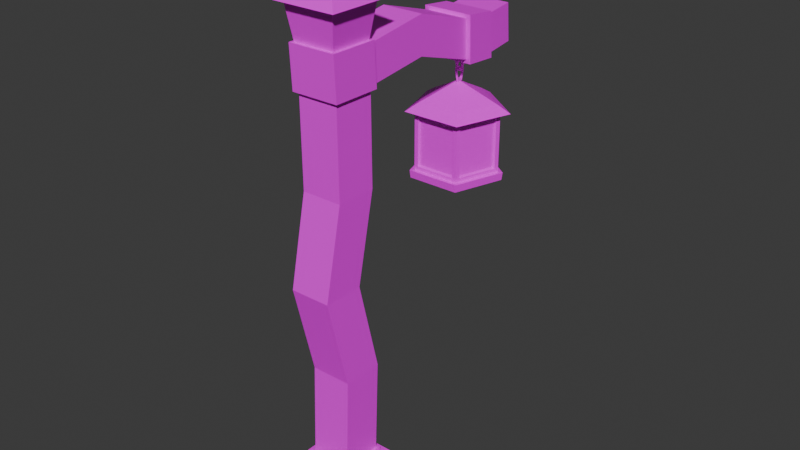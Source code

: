# Source: Lamppost.blend  (saved by Blender 4.0.36; exported with 4.5.12 LTS)
import bpy
from mathutils import Matrix  # noqa: F401  (used for matrix-valued properties, if any)

bpy.ops.wm.read_factory_settings(use_empty=True)
scene = bpy.context.scene
scene.name = 'Scene'

# ---- collections
col_collection = bpy.data.collections.new('Collection'); scene.collection.children.link(col_collection)

# ---- images (referenced by path relative to the original .blend; pixels are not part of the script)
import os
ASSET_DIR = os.environ.get("B2B_ASSET_DIR", "")  # directory of the original .blend (textures are referenced by path, not embedded)
HERE = os.path.dirname(os.path.abspath(__file__))  # packed textures are extracted next to this script under _unpacked/

def load_image(name, relpath, width, height, colorspace="sRGB"):
    """Load a texture the original file referenced (path relative to the .blend, or extracted next to this script)."""
    p = next((c for c in (os.path.join(HERE, relpath), os.path.join(ASSET_DIR, relpath)) if relpath and os.path.exists(c)), "")
    if p:
        img = bpy.data.images.load(p, check_existing=True)
        img.name = name
    else:  # same state as the original file: an image datablock whose file is absent (Cycles renders it pink)
        img = bpy.data.images.new(name, width, height)
        img.source = "FILE"
        img.filepath = "//" + (relpath or name)
    img.colorspace_settings.name = colorspace
    return img
img_imphenziapalette02_albedo_png = load_image('ImphenziaPalette02-Albedo.png', 'ImphenziaPalettes/ImphenziaPalette02-Albedo.png', 1024, 1024, 'sRGB')

# ---- materials (node trees are filled in below, after node groups)
mat_material_001 = bpy.data.materials.new('Material.001')
mat_material_001.use_transparent_shadow = False
mat_material_003 = bpy.data.materials.new('Material.003')
mat_material_003.use_transparent_shadow = False
mat_material_002 = bpy.data.materials.new('Material.002')
mat_material_002.use_transparent_shadow = False

# ---- material node trees
mat_material_001.use_nodes = True; mat_material_001.node_tree.nodes.clear()
_N = mat_material_001.node_tree.nodes; _L = mat_material_001.node_tree.links
n0 = _N.new('ShaderNodeBsdfPrincipled'); n0.name = 'Principled BSDF'; n0.location = (10, 300)
n0.inputs[3].default_value = 1.45
n1 = _N.new('ShaderNodeOutputMaterial'); n1.name = 'Material Output'; n1.location = (300, 300)
n2 = _N.new('ShaderNodeTexImage'); n2.name = 'Image Texture'; n2.location = (-280, 280)
n2.image = img_imphenziapalette02_albedo_png
_L.new(n0.outputs[0], n1.inputs[0])
_L.new(n2.outputs[0], n0.inputs[0])
n1.is_active_output = True
mat_material_003.use_nodes = True; mat_material_003.node_tree.nodes.clear()
_N = mat_material_003.node_tree.nodes; _L = mat_material_003.node_tree.links
n0 = _N.new('ShaderNodeBsdfPrincipled'); n0.name = 'Principled BSDF'; n0.location = (10, 300)
n0.inputs[3].default_value = 1.45
n1 = _N.new('ShaderNodeOutputMaterial'); n1.name = 'Material Output'; n1.location = (300, 300)
n2 = _N.new('ShaderNodeTexImage'); n2.name = 'Image Texture'; n2.location = (-280, 280)
n2.image = img_imphenziapalette02_albedo_png
_L.new(n0.outputs[0], n1.inputs[0])
_L.new(n2.outputs[0], n0.inputs[0])
n1.is_active_output = True
mat_material_002.use_nodes = True; mat_material_002.node_tree.nodes.clear()
_N = mat_material_002.node_tree.nodes; _L = mat_material_002.node_tree.links
n0 = _N.new('ShaderNodeBsdfPrincipled'); n0.name = 'Principled BSDF'; n0.location = (10, 300)
n0.inputs[3].default_value = 1.45
n1 = _N.new('ShaderNodeOutputMaterial'); n1.name = 'Material Output'; n1.location = (300, 300)
n2 = _N.new('ShaderNodeTexImage'); n2.name = 'Image Texture'; n2.location = (-280, 280)
n2.image = img_imphenziapalette02_albedo_png
_L.new(n0.outputs[0], n1.inputs[0])
_L.new(n2.outputs[0], n0.inputs[0])
n1.is_active_output = True

# ---- world
world_world = bpy.data.worlds.new('World'); scene.world = world_world
world_world.use_nodes = True; world_world.node_tree.nodes.clear()
_N = world_world.node_tree.nodes; _L = world_world.node_tree.links
n0 = _N.new('ShaderNodeOutputWorld'); n0.name = 'World Output'; n0.location = (300, 300)
n1 = _N.new('ShaderNodeBackground'); n1.name = 'Background'; n1.location = (10, 300)
n1.inputs[0].default_value = (0.05088, 0.05088, 0.05088, 1.0)
_L.new(n1.outputs[0], n0.inputs[0])
n0.is_active_output = True
world_world.color = (0.05088, 0.05088, 0.05088)
world_world.use_sun_shadow = False
world_world.sun_shadow_jitter_overblur = 0.0

# ---- meshes
me_cube = bpy.data.meshes.new('Cube')
me_cube.from_pydata([(1.0, 1.0, 0.0648), (1.0, 1.0, -0.2325), (1.0, -1.0, 0.0648), (1.0, -1.0, -0.2325), (-1.0, 1.0, 0.0648), (-1.0, 1.0, -0.2325), (-1.0, -1.0, 0.0648), (-1.0, -1.0, -0.2325), (0.6824, -0.6824, 0.0648), (-0.6824, -0.6824, 0.0648), (0.6824, 0.6824, 0.0648), (-0.6824, 0.6824, 0.0648), (0.6037, -0.6037, 0.2344), (-0.6037, -0.6037, 0.2344), (0.6037, 0.6037, 0.2344), (-0.6037, 0.6037, 0.2344), (0.6824, -0.6824, 0.2344), (-0.6824, -0.6824, 0.2344), (0.6824, 0.6824, 0.2344), (-0.6824, 0.6824, 0.2344), (0.6082, -0.5639, 1.015), (-0.5992, -0.5637, 1.015), (0.608, 0.6411, 1.015), (-0.5995, 0.6413, 1.015), (0.4509, -0.405, 1.015), (-0.4416, -0.4049, 1.015), (0.4508, 0.4868, 1.015), (-0.4417, 0.4869, 1.015), (0.3969, -0.3378, 1.127), (-0.3849, -0.3378, 1.127), (0.3969, 0.4439, 1.127), (-0.3849, 0.4439, 1.127), (0.4523, -0.3931, 1.127), (-0.4402, -0.393, 1.127), (0.4522, 0.4987, 1.127), (-0.4403, 0.4987, 1.127), (0.3958, -0.3578, 8.061), (-0.3859, -0.3578, 8.061), (0.3958, 0.424, 8.061), (-0.3859, 0.424, 8.061), (0.3958, -0.3578, 8.061), (-0.3859, -0.3578, 8.061), (0.3958, 0.424, 8.061), (-0.3859, 0.424, 8.061), (0.4643, -0.4261, 8.061), (-0.4543, -0.4261, 8.061), (0.4642, 0.4919, 8.06), (-0.4544, 0.492, 8.06), (0.4015, -0.4015, 8.86), (-0.4015, -0.4015, 8.86), (0.4015, 0.4015, 8.86), (-0.4015, 0.4015, 8.86), (0.4593, -0.4593, 8.86), (-0.4593, -0.4593, 8.86), (0.4593, 0.4593, 8.86), (-0.4593, 0.4593, 8.86), (0.4929, -0.4929, 9.476), (-0.4929, -0.4929, 9.476), (0.4929, 0.4929, 9.476), (-0.4929, 0.4929, 9.476), (0.6558, -0.6558, 9.529), (-0.6558, -0.6558, 9.529), (0.6558, 0.6558, 9.529), (-0.6558, 0.6558, 9.529), (0.0, 0.0, 10.44), (0.0, 0.0, 10.44), (0.0, 0.0, 10.44), (0.0, 0.0, 10.44), (-0.3961, 0.488, 8.117), (0.4046, 0.488, 8.117), (-0.4003, 0.4595, 8.801), (0.4004, 0.4595, 8.801), (-0.4544, 0.492, 8.06), (0.4642, 0.4919, 8.06), (-0.4593, 0.4593, 8.86), (0.4593, 0.4593, 8.86), (-0.4003, 2.894, 7.899), (0.4003, 2.893, 7.899), (-0.4003, 2.863, 8.627), (0.4003, 2.863, 8.627), (-0.4821, 2.897, 7.828), (0.4821, 2.897, 7.829), (-0.4821, 2.861, 8.701), (0.4821, 2.861, 8.702), (-0.4139, 3.528, 7.867), (0.3902, 3.528, 7.868), (-0.4139, 3.48, 8.549), (0.3902, 3.48, 8.55), (-0.493, 3.533, 7.783), (0.4713, 3.532, 7.785), (-0.493, 3.473, 8.633), (0.4713, 3.473, 8.634), (-0.436, 3.53, 7.849), (0.4126, 3.529, 7.849), (-0.436, 3.478, 8.568), (0.4126, 3.478, 8.568), (-0.4642, 4.166, 7.916), (-0.4129, 4.214, 7.974), (0.3313, 4.214, 7.974), (0.3844, 4.166, 7.916), (-0.4129, 4.162, 8.584), (-0.4642, 4.104, 8.63), (0.3844, 4.104, 8.63), (0.3313, 4.162, 8.584), (0.4006, 1.672, 8.267), (0.4003, 1.671, 8.978), (-0.4003, 1.671, 8.978), (-0.4001, 1.672, 8.267), (-0.4129, 0.1073, 4.655), (0.3688, 0.1073, 4.655), (0.3688, -0.6745, 4.655), (-0.4129, -0.6745, 4.655), (-0.3791, 0.4286, 6.361), (-0.3791, -0.3531, 6.361), (0.4026, 0.4286, 6.361), (0.4026, -0.3531, 6.361), (0.4061, 0.5036, 2.92), (0.4061, -0.2781, 2.92), (-0.3757, 0.5036, 2.92), (-0.3757, -0.2781, 2.92)], [], [(0, 4, 11, 10), (3, 2, 6, 7), (7, 6, 4, 5), (5, 1, 3, 7), (1, 0, 2, 3), (5, 4, 0, 1), (9, 8, 16, 17), (6, 2, 8, 9), (4, 6, 9, 11), (2, 0, 10, 8), (15, 13, 21, 23), (10, 11, 19, 18), (8, 10, 18, 16), (11, 9, 17, 19), (12, 13, 17, 16), (14, 12, 16, 18), (13, 15, 19, 17), (15, 14, 18, 19), (21, 20, 24, 25), (13, 12, 20, 21), (14, 15, 23, 22), (12, 14, 22, 20), (26, 27, 35, 34), (22, 23, 27, 26), (20, 22, 26, 24), (23, 21, 25, 27), (114, 112, 39, 38), (24, 26, 34, 32), (27, 25, 33, 35), (25, 24, 32, 33), (28, 29, 33, 32), (30, 28, 32, 34), (29, 31, 35, 33), (31, 30, 34, 35), (36, 38, 42, 40), (115, 114, 38, 36), (112, 113, 37, 39), (113, 115, 36, 37), (43, 41, 45, 47), (39, 37, 41, 43), (37, 36, 40, 41), (38, 39, 43, 42), (46, 47, 72, 73), (41, 40, 44, 45), (42, 43, 47, 46), (40, 42, 46, 44), (50, 51, 59, 58), (44, 46, 54, 52), (47, 45, 53, 55), (45, 44, 52, 53), (48, 49, 53, 52), (50, 48, 52, 54), (49, 51, 55, 53), (51, 50, 54, 55), (59, 57, 61, 63), (48, 50, 58, 56), (51, 49, 57, 59), (49, 48, 56, 57), (63, 61, 65, 67), (57, 56, 60, 61), (58, 59, 63, 62), (56, 58, 62, 60), (66, 67, 65, 64), (61, 60, 64, 65), (62, 63, 67, 66), (60, 62, 66, 64), (105, 104, 77, 79), (47, 55, 74, 72), (54, 46, 73, 75), (55, 54, 75, 74), (68, 69, 73, 72), (71, 70, 74, 75), (70, 68, 72, 74), (69, 71, 75, 73), (79, 77, 81, 83), (106, 105, 79, 78), (107, 106, 78, 76), (104, 107, 76, 77), (80, 82, 90, 88), (78, 79, 83, 82), (76, 78, 82, 80), (77, 76, 80, 81), (87, 85, 93, 95), (81, 80, 88, 89), (83, 81, 89, 91), (82, 83, 91, 90), (84, 85, 89, 88), (87, 86, 90, 91), (86, 84, 88, 90), (85, 87, 91, 89), (95, 93, 99, 102), (86, 87, 95, 94), (84, 86, 94, 92), (85, 84, 92, 93), (92, 94, 101, 96), (98, 97, 100, 103), (94, 95, 102, 101), (97, 98, 99, 96), (101, 102, 103, 100), (96, 101, 100, 97), (102, 99, 98, 103), (93, 92, 96, 99), (69, 68, 107, 104), (68, 70, 106, 107), (70, 71, 105, 106), (71, 69, 104, 105), (119, 117, 110, 111), (118, 119, 111, 108), (117, 116, 109, 110), (116, 118, 108, 109), (111, 110, 115, 113), (108, 111, 113, 112), (110, 109, 114, 115), (109, 108, 112, 114), (30, 31, 118, 116), (28, 30, 116, 117), (31, 29, 119, 118), (29, 28, 117, 119), (109, 110, 111, 108)])
_uv = me_cube.uv_layers.new(name='UVMap')
_uv.uv.foreach_set('vector', [0.9922, 0.9477, 0.9922, 0.9477, 0.9922, 0.9477, 0.9922, 0.9477, 0.9922, 0.9477, 0.9922, 0.9477, 0.9922, 0.9477, 0.9922, 0.9477, 0.9922, 0.9477, 0.9922, 0.9477, 0.9922, 0.9477, 0.9922, 0.9477, 0.9922, 0.9477, 0.9922, 0.9477, 0.9922, 0.9477, 0.9922, 0.9477, 0.9922, 0.9477, 0.9922, 0.9477, 0.9922, 0.9477, 0.9922, 0.9477, 0.9922, 0.9477, 0.9922, 0.9477, 0.9922, 0.9477, 0.9922, 0.9477, 0.9922, 0.9477, 0.9922, 0.9477, 0.9922, 0.9477, 0.9922, 0.9477, 0.9922, 0.9477, 0.9922, 0.9477, 0.9922, 0.9477, 0.9922, 0.9477, 0.9922, 0.9477, 0.9922, 0.9477, 0.9922, 0.9477, 0.9922, 0.9477, 0.9922, 0.9477, 0.9922, 0.9477, 0.9922, 0.9477, 0.9922, 0.9477, 0.9922, 0.9477, 0.9922, 0.9477, 0.9922, 0.9477, 0.9922, 0.9477, 0.9922, 0.9477, 0.9922, 0.9477, 0.9922, 0.9477, 0.9922, 0.9477, 0.9922, 0.9477, 0.9922, 0.9477, 0.9922, 0.9477, 0.9922, 0.9477, 0.9922, 0.9477, 0.9922, 0.9477, 0.9922, 0.9477, 0.9922, 0.9477, 0.9922, 0.9477, 0.9922, 0.9477, 0.9922, 0.9477, 0.9922, 0.9477, 0.9922, 0.9477, 0.9922, 0.9477, 0.9922, 0.9477, 0.9922, 0.9477, 0.9922, 0.9477, 0.9922, 0.9477, 0.9922, 0.9477, 0.9922, 0.9477, 0.9922, 0.9477, 0.9922, 0.9477, 0.9922, 0.9477, 0.9922, 0.9477, 0.9922, 0.9477, 0.9922, 0.9477, 0.9922, 0.9477, 0.9922, 0.9477, 0.9922, 0.9477, 0.9922, 0.9477, 0.9922, 0.9477, 0.9922, 0.9477, 0.9922, 0.9477, 0.9922, 0.9477, 0.9922, 0.9477, 0.9922, 0.9477, 0.9922, 0.9477, 0.9922, 0.9477, 0.9922, 0.9477, 0.9922, 0.9477, 0.9685, 0.7228, 0.9685, 0.7228, 0.9685, 0.7228, 0.9685, 0.7228, 0.9902, 0.9477, 0.9902, 0.9477, 0.9902, 0.9477, 0.9902, 0.9477, 0.9922, 0.9477, 0.9922, 0.9477, 0.9922, 0.9477, 0.9922, 0.9477, 0.9902, 0.9477, 0.9902, 0.9477, 0.9902, 0.9477, 0.9902, 0.9477, 0.9685, 0.7228, 0.9685, 0.7228, 0.9685, 0.7228, 0.9685, 0.7228, 0.9922, 0.9477, 0.9922, 0.9477, 0.9922, 0.9477, 0.9922, 0.9477, 0.9685, 0.7228, 0.9685, 0.7228, 0.9685, 0.7228, 0.9685, 0.7228, 0.9922, 0.9477, 0.9922, 0.9477, 0.9922, 0.9477, 0.9922, 0.9477, 0.9685, 0.7228, 0.9685, 0.7228, 0.9685, 0.7228, 0.9685, 0.7228, 0.9922, 0.9477, 0.9922, 0.9477, 0.9922, 0.9477, 0.9922, 0.9477, 0.9685, 0.7228, 0.9685, 0.7228, 0.9685, 0.7228, 0.9685, 0.7228, 0.9685, 0.7228, 0.9685, 0.7228, 0.9685, 0.7228, 0.9685, 0.7228, 0.9922, 0.9477, 0.9922, 0.9477, 0.9922, 0.9477, 0.9922, 0.9477, 0.9685, 0.7228, 0.9685, 0.7228, 0.9685, 0.7228, 0.9685, 0.7228, 0.9685, 0.7228, 0.9685, 0.7228, 0.9685, 0.7228, 0.9685, 0.7228, 0.9685, 0.7228, 0.9685, 0.7228, 0.9685, 0.7228, 0.9685, 0.7228, 0.9922, 0.9477, 0.9922, 0.9477, 0.9922, 0.9477, 0.9922, 0.9477, 0.9922, 0.9477, 0.9922, 0.9477, 0.9922, 0.9477, 0.9922, 0.9477, 0.9922, 0.9477, 0.9922, 0.9477, 0.9922, 0.9477, 0.9922, 0.9477, 0.9922, 0.9477, 0.9922, 0.9477, 0.9922, 0.9477, 0.9922, 0.9477, 0.9685, 0.7228, 0.9685, 0.7228, 0.9685, 0.7228, 0.9685, 0.7228, 0.9922, 0.9477, 0.9922, 0.9477, 0.9922, 0.9477, 0.9922, 0.9477, 0.9922, 0.9477, 0.9922, 0.9477, 0.9922, 0.9477, 0.9922, 0.9477, 0.9922, 0.9477, 0.9922, 0.9477, 0.9922, 0.9477, 0.9922, 0.9477, 0.9685, 0.7228, 0.9685, 0.7228, 0.9685, 0.7228, 0.9685, 0.7228, 0.9922, 0.9477, 0.9922, 0.9477, 0.9922, 0.9477, 0.9922, 0.9477, 0.9922, 0.9477, 0.9922, 0.9477, 0.9922, 0.9477, 0.9922, 0.9477, 0.9922, 0.9477, 0.9922, 0.9477, 0.9922, 0.9477, 0.9922, 0.9477, 0.9922, 0.9477, 0.9922, 0.9477, 0.9922, 0.9477, 0.9922, 0.9477, 0.9922, 0.9477, 0.9922, 0.9477, 0.9922, 0.9477, 0.9922, 0.9477, 0.9685, 0.7228, 0.9685, 0.7228, 0.9685, 0.7228, 0.9685, 0.7228, 0.9685, 0.7228, 0.9685, 0.7228, 0.9685, 0.7228, 0.9685, 0.7228, 0.9922, 0.9477, 0.9922, 0.9477, 0.9922, 0.9477, 0.9922, 0.9477, 0.9685, 0.7228, 0.9685, 0.7228, 0.9685, 0.7228, 0.9685, 0.7228, 0.9685, 0.7228, 0.9685, 0.7228, 0.9685, 0.7228, 0.9685, 0.7228, 0.9685, 0.7228, 0.9685, 0.7228, 0.9685, 0.7228, 0.9685, 0.7228, 0.9922, 0.9477, 0.9922, 0.9477, 0.9922, 0.9477, 0.9922, 0.9477, 0.9922, 0.9477, 0.9922, 0.9477, 0.9922, 0.9477, 0.9922, 0.9477, 0.9922, 0.9477, 0.9922, 0.9477, 0.9922, 0.9477, 0.9922, 0.9477, 0.9685, 0.7228, 0.9685, 0.7228, 0.9685, 0.7228, 0.9685, 0.7228, 0.9922, 0.9477, 0.9922, 0.9477, 0.9922, 0.9477, 0.9922, 0.9477, 0.9922, 0.9477, 0.9922, 0.9477, 0.9922, 0.9477, 0.9922, 0.9477, 0.9922, 0.9477, 0.9922, 0.9477, 0.9922, 0.9477, 0.9922, 0.9477, 0.9922, 0.9477, 0.9922, 0.9477, 0.9922, 0.9477, 0.9922, 0.9477, 0.9685, 0.7228, 0.9685, 0.7228, 0.9685, 0.7228, 0.9685, 0.7228, 0.9922, 0.9477, 0.9922, 0.9477, 0.9922, 0.9477, 0.9922, 0.9477, 0.9685, 0.7228, 0.9685, 0.7228, 0.9685, 0.7228, 0.9685, 0.7228, 0.9685, 0.7228, 0.9685, 0.7228, 0.9685, 0.7228, 0.9685, 0.7228, 0.9685, 0.7228, 0.9685, 0.7228, 0.9685, 0.7228, 0.9685, 0.7228, 0.9922, 0.9477, 0.9922, 0.9477, 0.9922, 0.9477, 0.9922, 0.9477, 0.9922, 0.9477, 0.9922, 0.9477, 0.9922, 0.9477, 0.9922, 0.9477, 0.9685, 0.7228, 0.9685, 0.7228, 0.9685, 0.7228, 0.9685, 0.7228, 0.9922, 0.9477, 0.9922, 0.9477, 0.9922, 0.9477, 0.9922, 0.9477, 0.9685, 0.7228, 0.9685, 0.7228, 0.9685, 0.7228, 0.9685, 0.7228, 0.9685, 0.7228, 0.9685, 0.7228, 0.9685, 0.7228, 0.9685, 0.7228, 0.9685, 0.7228, 0.9685, 0.7228, 0.9685, 0.7228, 0.9685, 0.7228, 0.9922, 0.9477, 0.9922, 0.9477, 0.9922, 0.9477, 0.9922, 0.9477, 0.9922, 0.9477, 0.9922, 0.9477, 0.9922, 0.9477, 0.9922, 0.9477, 0.9922, 0.9477, 0.9922, 0.9477, 0.9922, 0.9477, 0.9922, 0.9477, 0.9922, 0.9477, 0.9922, 0.9477, 0.9922, 0.9477, 0.9922, 0.9477, 0.9922, 0.9477, 0.9922, 0.9477, 0.9922, 0.9477, 0.9922, 0.9477, 0.9922, 0.9477, 0.9922, 0.9477, 0.9922, 0.9477, 0.9922, 0.9477, 0.9922, 0.9477, 0.9922, 0.9477, 0.9922, 0.9477, 0.9922, 0.9477, 0.9922, 0.9477, 0.9922, 0.9477, 0.9922, 0.9477, 0.9922, 0.9477, 0.9922, 0.9477, 0.9922, 0.9477, 0.9922, 0.9477, 0.9922, 0.9477, 0.9922, 0.9477, 0.9922, 0.9477, 0.9922, 0.9477, 0.9922, 0.9477, 0.9922, 0.9477, 0.9922, 0.9477, 0.9922, 0.9477, 0.9922, 0.9477, 0.9922, 0.9477, 0.9922, 0.9477, 0.9922, 0.9477, 0.9922, 0.9477, 0.9685, 0.7228, 0.9685, 0.7228, 0.9685, 0.7228, 0.9685, 0.7228, 0.9922, 0.9477, 0.9922, 0.9477, 0.9922, 0.9477, 0.9922, 0.9477, 0.9922, 0.9477, 0.9922, 0.9477, 0.9922, 0.9477, 0.9922, 0.9477, 0.9922, 0.9477, 0.9922, 0.9477, 0.9922, 0.9477, 0.9922, 0.9477, 0.9685, 0.7228, 0.9685, 0.7228, 0.9685, 0.7228, 0.9685, 0.7228, 0.9685, 0.7228, 0.9685, 0.7228, 0.9685, 0.7228, 0.9685, 0.7228, 0.9685, 0.7228, 0.9685, 0.7228, 0.9685, 0.7228, 0.9685, 0.7228, 0.9685, 0.7228, 0.9685, 0.7228, 0.9685, 0.7228, 0.9685, 0.7228, 0.9685, 0.7228, 0.9685, 0.7228, 0.9685, 0.7228, 0.9685, 0.7228, 0.9685, 0.7228, 0.9685, 0.7228, 0.9685, 0.7228, 0.9685, 0.7228, 0.9685, 0.7228, 0.9685, 0.7228, 0.9685, 0.7228, 0.9685, 0.7228, 0.9685, 0.7228, 0.9685, 0.7228, 0.9685, 0.7228, 0.9685, 0.7228, 0.9685, 0.7228, 0.9685, 0.7228, 0.9685, 0.7228, 0.9685, 0.7228, 0.9685, 0.7228, 0.9685, 0.7228, 0.9685, 0.7228, 0.9685, 0.7228, 0.9685, 0.7228, 0.9685, 0.7228, 0.9685, 0.7228, 0.9685, 0.7228, 0.9685, 0.7228, 0.9685, 0.7228, 0.9685, 0.7228, 0.9685, 0.7228, 0.9685, 0.7228, 0.9685, 0.7228, 0.9685, 0.7228, 0.9685, 0.7228, 0.9685, 0.7228, 0.9685, 0.7228, 0.9685, 0.7228, 0.9685, 0.7228, 0.9685, 0.7228, 0.9685, 0.7228, 0.9685, 0.7228, 0.9685, 0.7228, 0.9685, 0.7228, 0.9685, 0.7228, 0.9685, 0.7228, 0.9685, 0.7228, 0.9685, 0.7228, 0.9685, 0.7228, 0.9685, 0.7228, 0.9685, 0.7228, 0.9685, 0.7228, 0.9685, 0.7228, 0.9685, 0.7228, 0.9685, 0.7228, 0.9685, 0.7228, 0.9685, 0.7228, 0.9685, 0.7228, 0.9685, 0.7228, 0.9685, 0.7228, 0.9685, 0.7228, 0.9685, 0.7228, 0.9685, 0.7228, 0.9685, 0.7228, 0.9685, 0.7228, 0.9685, 0.7228, 0.9685, 0.7228, 0.9685, 0.7228, 0.9685, 0.7228, 0.9685, 0.7228, 0.9685, 0.7228, 0.9685, 0.7228, 0.9685, 0.7228, 0.9685, 0.7228, 0.9685, 0.7228, 0.9685, 0.7228, 0.9685, 0.7228, 0.9685, 0.7228, 0.9685, 0.7228, 0.9685, 0.7228, 0.9685, 0.7228, 0.9685, 0.7228, 0.9685, 0.7228])
me_cube.materials.append(mat_material_001)
me_cube.use_mirror_vertex_groups = False
me_cube.update()
me_torus_001 = bpy.data.meshes.new('Torus.001')
me_torus_001.from_pydata([(1.25, 0.0, 0.0), (1.077, 0.0, 0.2378), (0.7977, 0.0, 0.1469), (0.7977, 0.0, -0.1469), (1.077, 0.0, -0.2378), (0.625, 1.083, 0.0), (0.5386, 0.9329, 0.2378), (0.3989, 0.6909, 0.1469), (0.3989, 0.6909, -0.1469), (0.5386, 0.9329, -0.2378), (-0.625, 1.083, 0.0), (-0.5386, 0.9329, 0.2378), (-0.3989, 0.6909, 0.1469), (-0.3989, 0.6909, -0.1469), (-0.5386, 0.9329, -0.2378), (-1.25, 1.093e-07, 0.0), (-1.077, 9.418e-08, 0.2378), (-0.7977, 6.974e-08, 0.1469), (-0.7977, 6.974e-08, -0.1469), (-1.077, 9.418e-08, -0.2378), (-0.625, -1.083, 0.0), (-0.5386, -0.9329, 0.2378), (-0.3989, -0.6909, 0.1469), (-0.3989, -0.6909, -0.1469), (-0.5386, -0.9329, -0.2378), (0.625, -1.083, 0.0), (0.5386, -0.9329, 0.2378), (0.3989, -0.6909, 0.1469), (0.3989, -0.6909, -0.1469), (0.5386, -0.9329, -0.2378), (-3.974e-08, 0.9881, -1.25), (0.2378, 0.9881, -1.077), (0.1469, 0.9881, -0.7977), (-0.1469, 0.9881, -0.7977), (-0.2378, 0.9881, -1.077), (-1.206e-07, 2.071, -0.625), (0.2378, 1.921, -0.5386), (0.1469, 1.679, -0.3989), (-0.1469, 1.679, -0.3989), (-0.2378, 1.921, -0.5386), (-6.6e-08, 2.071, 0.625), (0.2378, 1.921, 0.5386), (0.1469, 1.679, 0.3989), (-0.1469, 1.679, 0.3989), (-0.2378, 1.921, 0.5386), (6.954e-08, 0.9881, 1.25), (0.2378, 0.9881, 1.077), (0.1469, 0.9881, 0.7977), (-0.1469, 0.9881, 0.7977), (-0.2378, 0.9881, 1.077), (1.504e-07, -0.09447, 0.625), (0.2378, 0.05513, 0.5386), (0.1469, 0.2972, 0.3989), (-0.1469, 0.2972, 0.3989), (-0.2378, 0.05513, 0.5386), (9.58e-08, -0.09447, -0.625), (0.2378, 0.05513, -0.5386), (0.1469, 0.2972, -0.3989), (-0.1469, 0.2972, -0.3989), (-0.2378, 0.05513, -0.5386)], [], [(0, 5, 6, 1), (1, 6, 7, 2), (2, 7, 8, 3), (3, 8, 9, 4), (4, 9, 5, 0), (5, 10, 11, 6), (6, 11, 12, 7), (7, 12, 13, 8), (8, 13, 14, 9), (9, 14, 10, 5), (10, 15, 16, 11), (11, 16, 17, 12), (12, 17, 18, 13), (13, 18, 19, 14), (14, 19, 15, 10), (15, 20, 21, 16), (16, 21, 22, 17), (17, 22, 23, 18), (18, 23, 24, 19), (19, 24, 20, 15), (20, 25, 26, 21), (21, 26, 27, 22), (22, 27, 28, 23), (23, 28, 29, 24), (24, 29, 25, 20), (25, 0, 1, 26), (26, 1, 2, 27), (27, 2, 3, 28), (28, 3, 4, 29), (29, 4, 0, 25), (30, 35, 36, 31), (31, 36, 37, 32), (32, 37, 38, 33), (33, 38, 39, 34), (34, 39, 35, 30), (35, 40, 41, 36), (36, 41, 42, 37), (37, 42, 43, 38), (38, 43, 44, 39), (39, 44, 40, 35), (40, 45, 46, 41), (41, 46, 47, 42), (42, 47, 48, 43), (43, 48, 49, 44), (44, 49, 45, 40), (45, 50, 51, 46), (46, 51, 52, 47), (47, 52, 53, 48), (48, 53, 54, 49), (49, 54, 50, 45), (50, 55, 56, 51), (51, 56, 57, 52), (52, 57, 58, 53), (53, 58, 59, 54), (54, 59, 55, 50), (55, 30, 31, 56), (56, 31, 32, 57), (57, 32, 33, 58), (58, 33, 34, 59), (59, 34, 30, 55)])
_uv = me_torus_001.uv_layers.new(name='UVMap')
_uv.uv.foreach_set('vector', [0.4938, 0.9449, 0.4938, 0.9449, 0.4938, 0.9449, 0.4938, 0.9449, 0.4938, 0.9449, 0.4938, 0.9449, 0.4938, 0.9449, 0.4938, 0.9449, 0.4938, 0.9449, 0.4938, 0.9449, 0.4938, 0.9449, 0.4938, 0.9449, 0.4938, 0.9449, 0.4938, 0.9449, 0.4938, 0.9449, 0.4938, 0.9449, 0.4938, 0.9449, 0.4938, 0.9449, 0.4938, 0.9449, 0.4938, 0.9449, 0.4938, 0.9449, 0.4938, 0.9449, 0.4938, 0.9449, 0.4938, 0.9449, 0.4938, 0.9449, 0.4938, 0.9449, 0.4938, 0.9449, 0.4938, 0.9449, 0.4938, 0.9449, 0.4938, 0.9449, 0.4938, 0.9449, 0.4938, 0.9449, 0.4938, 0.9449, 0.4938, 0.9449, 0.4938, 0.9449, 0.4938, 0.9449, 0.4938, 0.9449, 0.4938, 0.9449, 0.4938, 0.9449, 0.4938, 0.9449, 0.4938, 0.9449, 0.4938, 0.9449, 0.4938, 0.9449, 0.4938, 0.9449, 0.4938, 0.9449, 0.4938, 0.9449, 0.4938, 0.9449, 0.4938, 0.9449, 0.4938, 0.9449, 0.4938, 0.9449, 0.4938, 0.9449, 0.4938, 0.9449, 0.4938, 0.9449, 0.4938, 0.9449, 0.4938, 0.9449, 0.4938, 0.9449, 0.4938, 0.9449, 0.4938, 0.9449, 0.4938, 0.9449, 0.4938, 0.9449, 0.4938, 0.9449, 0.4938, 0.9449, 0.4938, 0.9449, 0.4938, 0.9449, 0.4938, 0.9449, 0.4938, 0.9449, 0.4938, 0.9449, 0.4938, 0.9449, 0.4938, 0.9449, 0.4938, 0.9449, 0.4938, 0.9449, 0.4938, 0.9449, 0.4938, 0.9449, 0.4938, 0.9449, 0.4938, 0.9449, 0.4938, 0.9449, 0.4938, 0.9449, 0.4938, 0.9449, 0.4938, 0.9449, 0.4938, 0.9449, 0.4938, 0.9449, 0.4938, 0.9449, 0.4938, 0.9449, 0.4938, 0.9449, 0.4938, 0.9449, 0.4938, 0.9449, 0.4938, 0.9449, 0.4938, 0.9449, 0.4938, 0.9449, 0.4938, 0.9449, 0.4938, 0.9449, 0.4938, 0.9449, 0.4938, 0.9449, 0.4938, 0.9449, 0.4938, 0.9449, 0.4938, 0.9449, 0.4938, 0.9449, 0.4938, 0.9449, 0.4938, 0.9449, 0.4938, 0.9449, 0.4938, 0.9449, 0.4938, 0.9449, 0.4938, 0.9449, 0.4938, 0.9449, 0.4938, 0.9449, 0.4938, 0.9449, 0.4938, 0.9449, 0.4938, 0.9449, 0.4938, 0.9449, 0.4938, 0.9449, 0.4938, 0.9449, 0.4938, 0.9449, 0.4938, 0.9449, 0.4938, 0.9449, 0.4938, 0.9449, 0.4938, 0.9449, 0.4938, 0.9449, 0.4938, 0.9449, 0.4938, 0.9449, 0.4938, 0.9449, 0.4938, 0.9449, 0.4938, 0.9449, 0.4938, 0.9449, 0.4938, 0.9449, 0.4938, 0.9449, 0.4938, 0.9449, 0.4938, 0.9449, 0.4938, 0.9449, 0.4938, 0.9449, 0.4938, 0.9449, 0.4938, 0.9449, 0.4938, 0.9449, 0.4938, 0.9449, 0.4938, 0.9449, 0.4938, 0.9449, 0.4938, 0.9449, 0.4938, 0.9449, 0.4938, 0.9449, 0.4938, 0.9449, 0.4938, 0.9449, 0.4938, 0.9449, 0.4938, 0.9449, 0.4938, 0.9449, 0.4938, 0.9449, 0.4938, 0.9449, 0.4938, 0.9449, 0.4938, 0.9449, 0.4938, 0.9449, 0.4938, 0.9449, 0.4938, 0.9449, 0.4938, 0.9449, 0.4938, 0.9449, 0.4938, 0.9449, 0.4938, 0.9449, 0.4938, 0.9449, 0.4938, 0.9449, 0.4938, 0.9449, 0.4938, 0.9449, 0.4938, 0.9449, 0.4938, 0.9449, 0.4938, 0.9449, 0.4938, 0.9449, 0.4938, 0.9449, 0.4938, 0.9449, 0.4938, 0.9449, 0.4938, 0.9449, 0.4938, 0.9449, 0.4938, 0.9449, 0.4938, 0.9449, 0.4938, 0.9449, 0.4938, 0.9449, 0.4938, 0.9449, 0.4938, 0.9449, 0.4938, 0.9449, 0.4938, 0.9449, 0.4938, 0.9449, 0.4938, 0.9449, 0.4938, 0.9449, 0.4938, 0.9449, 0.4938, 0.9449, 0.4938, 0.9449, 0.4938, 0.9449, 0.4938, 0.9449, 0.4938, 0.9449, 0.4938, 0.9449, 0.4938, 0.9449, 0.4938, 0.9449, 0.4938, 0.9449, 0.4938, 0.9449, 0.4938, 0.9449, 0.4938, 0.9449, 0.4938, 0.9449, 0.4938, 0.9449, 0.4938, 0.9449, 0.4938, 0.9449, 0.4938, 0.9449, 0.4938, 0.9449, 0.4938, 0.9449, 0.4938, 0.9449, 0.4938, 0.9449, 0.4938, 0.9449, 0.4938, 0.9449, 0.4938, 0.9449, 0.4938, 0.9449, 0.4938, 0.9449, 0.4938, 0.9449, 0.4938, 0.9449, 0.4938, 0.9449, 0.4938, 0.9449, 0.4938, 0.9449, 0.4938, 0.9449, 0.4938, 0.9449, 0.4938, 0.9449, 0.4938, 0.9449, 0.4938, 0.9449, 0.4938, 0.9449, 0.4938, 0.9449, 0.4938, 0.9449, 0.4938, 0.9449, 0.4938, 0.9449, 0.4938, 0.9449, 0.4938, 0.9449, 0.4938, 0.9449, 0.4938, 0.9449, 0.4938, 0.9449, 0.4938, 0.9449, 0.4938, 0.9449, 0.4938, 0.9449, 0.4938, 0.9449, 0.4938, 0.9449, 0.4938, 0.9449, 0.4938, 0.9449, 0.4938, 0.9449, 0.4938, 0.9449, 0.4938, 0.9449, 0.4938, 0.9449, 0.4938, 0.9449, 0.4938, 0.9449, 0.4938, 0.9449, 0.4938, 0.9449])
me_torus_001.materials.append(mat_material_003)
me_torus_001.update()
me_cylinder = bpy.data.meshes.new('Cylinder')
me_cylinder.from_pydata([(0.02201, 0.3755, 1.216), (0.02201, 0.3032, 1.364), (0.8469, -0.2238, 1.216), (0.7781, -0.2461, 1.364), (0.5318, -1.194, 1.216), (0.4893, -1.135, 1.364), (-0.4878, -1.194, 1.216), (-0.4453, -1.135, 1.364), (-0.8029, -0.2238, 1.216), (-0.7341, -0.2461, 1.364), (0.8648, -0.218, 1.364), (0.02201, 0.3943, 1.364), (0.5429, -1.209, 1.364), (-0.4989, -1.209, 1.364), (-0.8208, -0.218, 1.364), (0.9586, -0.1875, 2.508), (0.02201, 0.4929, 2.508), (0.6008, -1.288, 2.508), (-0.5568, -1.288, 2.508), (-0.9145, -0.1875, 2.508), (0.7781, -0.2461, 2.508), (0.02201, 0.3032, 2.508), (0.4893, -1.135, 2.508), (-0.4453, -1.135, 2.508), (-0.7341, -0.2461, 2.508), (0.02201, -0.4918, 3.02), (0.02201, -0.4918, 3.02), (0.02201, -0.4918, 3.02), (0.02201, -0.4918, 3.02), (0.02201, -0.4918, 3.02), (0.7113, -0.2679, 2.657), (0.02201, 0.2329, 2.657), (0.448, -1.078, 2.657), (-0.404, -1.078, 2.657), (-0.6673, -0.2679, 2.657), (-0.7098, -0.3209, 1.443), (-0.4696, -1.06, 1.443), (-0.4696, -1.06, 2.43), (-0.7098, -0.3209, 2.43), (0.5136, -1.06, 1.443), (0.7538, -0.3209, 1.443), (0.7538, -0.3209, 2.43), (0.5136, -1.06, 2.43), (-0.04159, 0.257, 1.443), (-0.6705, -0.1999, 1.443), (-0.6705, -0.1999, 2.43), (-0.04159, 0.257, 2.43), (-0.3667, -1.135, 1.443), (0.4107, -1.135, 1.443), (0.4107, -1.135, 2.43), (-0.3667, -1.135, 2.43), (0.7145, -0.1999, 1.443), (0.08561, 0.257, 1.443), (0.08561, 0.257, 2.43), (0.7145, -0.1999, 2.43), (-0.6644, -0.3315, 1.473), (-0.4391, -1.025, 1.473), (-0.6644, -0.3315, 2.399), (-0.4391, -1.025, 2.399), (0.4831, -1.025, 1.473), (0.7084, -0.3315, 1.473), (0.4831, -1.025, 2.399), (0.7084, -0.3315, 2.399), (-0.03764, 0.2105, 1.473), (-0.6275, -0.2181, 1.473), (-0.03764, 0.2105, 2.399), (-0.6275, -0.2181, 2.399), (-0.3425, -1.095, 1.473), (0.3866, -1.095, 1.473), (-0.3425, -1.095, 2.399), (0.3866, -1.095, 2.399), (0.6715, -0.2181, 1.473), (0.08166, 0.2105, 1.473), (0.6715, -0.2181, 2.399), (0.08166, 0.2105, 2.399)], [], [(0, 11, 10, 2), (2, 10, 12, 4), (4, 12, 13, 6), (42, 39, 59, 61), (6, 13, 14, 8), (8, 14, 11, 0), (0, 2, 4, 6, 8), (1, 3, 10, 11), (3, 5, 12, 10), (5, 7, 13, 12), (7, 9, 14, 13), (9, 1, 11, 14), (19, 18, 33, 34), (43, 44, 64, 63), (38, 35, 55, 57), (39, 40, 60, 59), (35, 36, 56, 55), (16, 15, 20, 21), (15, 17, 22, 20), (17, 18, 23, 22), (18, 19, 24, 23), (19, 16, 21, 24), (25, 26, 29, 28, 27), (17, 15, 30, 32), (16, 19, 34, 31), (18, 17, 32, 33), (15, 16, 31, 30), (26, 25, 30, 31), (25, 27, 32, 30), (27, 28, 33, 32), (28, 29, 34, 33), (29, 26, 31, 34), (9, 7, 36, 35), (7, 23, 37, 36), (23, 24, 38, 37), (24, 9, 35, 38), (5, 3, 40, 39), (3, 20, 41, 40), (20, 22, 42, 41), (22, 5, 39, 42), (1, 9, 44, 43), (9, 24, 45, 44), (24, 21, 46, 45), (21, 1, 43, 46), (7, 5, 48, 47), (5, 22, 49, 48), (22, 23, 50, 49), (23, 7, 47, 50), (3, 1, 52, 51), (1, 21, 53, 52), (21, 20, 54, 53), (20, 3, 51, 54), (55, 56, 58, 57), (59, 60, 62, 61), (63, 64, 66, 65), (67, 68, 70, 69), (71, 72, 74, 73), (47, 48, 68, 67), (36, 37, 58, 56), (46, 43, 63, 65), (51, 52, 72, 71), (40, 41, 62, 60), (50, 47, 67, 69), (37, 38, 57, 58), (44, 45, 66, 64), (54, 51, 71, 73), (41, 42, 61, 62), (48, 49, 70, 68), (45, 46, 65, 66), (52, 53, 74, 72), (49, 50, 69, 70), (53, 54, 73, 74)])
_uv = me_cylinder.uv_layers.new(name='UVMap')
_uv.uv.foreach_set('vector', [0.4984, 0.9449, 0.4984, 0.9449, 0.4984, 0.9449, 0.4984, 0.9449, 0.4984, 0.9449, 0.4984, 0.9449, 0.4984, 0.9449, 0.4984, 0.9449, 0.4984, 0.9449, 0.4984, 0.9449, 0.4984, 0.9449, 0.4984, 0.9449, 0.4984, 0.9449, 0.4984, 0.9449, 0.4984, 0.9449, 0.4984, 0.9449, 0.4984, 0.9449, 0.4984, 0.9449, 0.4984, 0.9449, 0.4984, 0.9449, 0.4984, 0.9449, 0.4984, 0.9449, 0.4984, 0.9449, 0.4984, 0.9449, 0.4984, 0.9449, 0.4984, 0.9449, 0.4984, 0.9449, 0.4984, 0.9449, 0.4984, 0.9449, 0.4984, 0.9449, 0.4984, 0.9449, 0.4984, 0.9449, 0.4984, 0.9449, 0.4984, 0.9449, 0.4984, 0.9449, 0.4984, 0.9449, 0.4984, 0.9449, 0.4984, 0.9449, 0.4984, 0.9449, 0.4984, 0.9449, 0.4984, 0.9449, 0.4984, 0.9449, 0.4984, 0.9449, 0.4984, 0.9449, 0.4984, 0.9449, 0.4984, 0.9449, 0.4984, 0.9449, 0.4984, 0.9449, 0.4984, 0.9449, 0.4984, 0.9449, 0.4984, 0.9449, 0.4984, 0.9449, 0.4984, 0.9449, 0.4984, 0.9449, 0.4984, 0.9449, 0.4984, 0.9449, 0.4984, 0.9449, 0.4984, 0.9449, 0.4984, 0.9449, 0.4984, 0.9449, 0.4984, 0.9449, 0.4984, 0.9449, 0.4984, 0.9449, 0.4984, 0.9449, 0.4984, 0.9449, 0.4984, 0.9449, 0.4984, 0.9449, 0.4984, 0.9449, 0.4984, 0.9449, 0.4984, 0.9449, 0.4984, 0.9449, 0.4984, 0.9449, 0.4984, 0.9449, 0.4984, 0.9449, 0.4984, 0.9449, 0.4984, 0.9449, 0.4984, 0.9449, 0.4984, 0.9449, 0.4984, 0.9449, 0.4984, 0.9449, 0.4984, 0.9449, 0.4984, 0.9449, 0.4984, 0.9449, 0.4984, 0.9449, 0.4984, 0.9449, 0.4984, 0.9449, 0.4984, 0.9449, 0.4984, 0.9449, 0.4984, 0.9449, 0.4984, 0.9449, 0.4984, 0.9449, 0.4984, 0.9449, 0.4984, 0.9449, 0.4984, 0.9449, 0.4984, 0.9449, 0.4984, 0.9449, 0.4984, 0.9449, 0.4984, 0.9449, 0.4984, 0.9449, 0.4984, 0.9449, 0.4984, 0.9449, 0.4984, 0.9449, 0.4984, 0.9449, 0.4984, 0.9449, 0.4984, 0.9449, 0.4984, 0.9449, 0.4984, 0.9449, 0.4984, 0.9449, 0.4984, 0.9449, 0.4984, 0.9449, 0.4984, 0.9449, 0.4984, 0.9449, 0.4984, 0.9449, 0.4984, 0.9449, 0.4984, 0.9449, 0.4984, 0.9449, 0.4984, 0.9449, 0.4984, 0.9449, 0.4984, 0.9449, 0.4984, 0.9449, 0.4984, 0.9449, 0.4984, 0.9449, 0.4984, 0.9449, 0.4984, 0.9449, 0.4984, 0.9449, 0.4984, 0.9449, 0.4984, 0.9449, 0.4984, 0.9449, 0.4984, 0.9449, 0.4984, 0.9449, 0.4984, 0.9449, 0.4984, 0.9449, 0.4984, 0.9449, 0.4984, 0.9449, 0.4984, 0.9449, 0.4984, 0.9449, 0.4984, 0.9449, 0.4984, 0.9449, 0.4984, 0.9449, 0.4984, 0.9449, 0.4984, 0.9449, 0.4984, 0.9449, 0.4984, 0.9449, 0.4984, 0.9449, 0.4984, 0.9449, 0.4984, 0.9449, 0.4984, 0.9449, 0.4984, 0.9449, 0.4984, 0.9449, 0.4984, 0.9449, 0.4984, 0.9449, 0.4984, 0.9449, 0.4984, 0.9449, 0.4984, 0.9449, 0.4984, 0.9449, 0.4984, 0.9449, 0.4984, 0.9449, 0.4984, 0.9449, 0.4984, 0.9449, 0.4984, 0.9449, 0.4984, 0.9449, 0.4984, 0.9449, 0.4984, 0.9449, 0.4984, 0.9449, 0.4984, 0.9449, 0.4984, 0.9449, 0.4984, 0.9449, 0.4984, 0.9449, 0.4984, 0.9449, 0.4984, 0.9449, 0.4984, 0.9449, 0.4984, 0.9449, 0.4984, 0.9449, 0.4984, 0.9449, 0.4984, 0.9449, 0.4984, 0.9449, 0.4984, 0.9449, 0.4984, 0.9449, 0.4984, 0.9449, 0.4984, 0.9449, 0.4984, 0.9449, 0.4984, 0.9449, 0.4984, 0.9449, 0.4984, 0.9449, 0.4984, 0.9449, 0.4984, 0.9449, 0.4984, 0.9449, 0.4984, 0.9449, 0.4984, 0.9449, 0.4984, 0.9449, 0.4984, 0.9449, 0.4984, 0.9449, 0.4984, 0.9449, 0.4984, 0.9449, 0.4984, 0.9449, 0.4984, 0.9449, 0.4984, 0.9449, 0.4984, 0.9449, 0.4984, 0.9449, 0.4984, 0.9449, 0.4984, 0.9449, 0.4984, 0.9449, 0.4984, 0.9449, 0.4984, 0.9449, 0.4984, 0.9449, 0.4984, 0.9449, 0.4984, 0.9449, 0.4984, 0.9449, 0.4984, 0.9449, 0.4984, 0.9449, 0.8674, 0.8209, 0.8674, 0.8209, 0.8674, 0.8209, 0.8674, 0.8209, 0.8674, 0.8209, 0.8674, 0.8209, 0.8674, 0.8209, 0.8674, 0.8209, 0.8674, 0.8209, 0.8674, 0.8209, 0.8674, 0.8209, 0.8674, 0.8209, 0.8674, 0.8209, 0.8674, 0.8209, 0.8674, 0.8209, 0.8674, 0.8209, 0.8674, 0.8209, 0.8674, 0.8209, 0.8674, 0.8209, 0.8674, 0.8209, 0.4984, 0.9449, 0.4984, 0.9449, 0.4984, 0.9449, 0.4984, 0.9449, 0.4984, 0.9449, 0.4984, 0.9449, 0.4984, 0.9449, 0.4984, 0.9449, 0.4984, 0.9449, 0.4984, 0.9449, 0.4984, 0.9449, 0.4984, 0.9449, 0.4984, 0.9449, 0.4984, 0.9449, 0.4984, 0.9449, 0.4984, 0.9449, 0.4984, 0.9449, 0.4984, 0.9449, 0.4984, 0.9449, 0.4984, 0.9449, 0.4984, 0.9449, 0.4984, 0.9449, 0.4984, 0.9449, 0.4984, 0.9449, 0.4984, 0.9449, 0.4984, 0.9449, 0.4984, 0.9449, 0.4984, 0.9449, 0.4984, 0.9449, 0.4984, 0.9449, 0.4984, 0.9449, 0.4984, 0.9449, 0.4984, 0.9449, 0.4984, 0.9449, 0.4984, 0.9449, 0.4984, 0.9449, 0.4984, 0.9449, 0.4984, 0.9449, 0.4984, 0.9449, 0.4984, 0.9449, 0.4984, 0.9449, 0.4984, 0.9449, 0.4984, 0.9449, 0.4984, 0.9449, 0.4984, 0.9449, 0.4984, 0.9449, 0.4984, 0.9449, 0.4984, 0.9449, 0.4984, 0.9449, 0.4984, 0.9449, 0.4984, 0.9449, 0.4984, 0.9449, 0.4984, 0.9449, 0.4984, 0.9449, 0.4984, 0.9449, 0.4984, 0.9449, 0.4984, 0.9449, 0.4984, 0.9449, 0.4984, 0.9449, 0.4984, 0.9449])
me_cylinder.materials.append(mat_material_002)
me_cylinder.update()

# ---- objects
ob_cube = bpy.data.objects.new('Cube', me_cube)
ob_torus_001 = bpy.data.objects.new('Torus.001', me_torus_001)
ob_cylinder = bpy.data.objects.new('Cylinder', me_cylinder)

# ---- transforms, parenting, visibility, modifiers, constraints
ob_cube.location = (0.0, 0.0, 0.0)
ob_cube.lock_rotations_4d = False
ob_cube.empty_display_type = 'ARROWS'
ob_cube.lineart.crease_threshold = 0.0
ob_torus_001.location = (0.01796, 3.216, 7.763)
ob_torus_001.rotation_euler = (-1.571, -2.22e-16, 2.22e-16)
ob_torus_001.scale = (0.09484, 0.2169, 0.09484)
ob_cylinder.location = (-0.01987, 3.711, 4.342)

# ---- collection membership
col_collection.objects.link(ob_cube)
col_collection.objects.link(ob_torus_001)
col_collection.objects.link(ob_cylinder)

# ---- scene / render settings (as saved in the file)
scene.frame_start = 1; scene.frame_end = 250; scene.frame_set(1)
scene.render.engine = 'BLENDER_EEVEE_NEXT'
scene.cycles.sampling_pattern = 'TABULATED_SOBOL'
bpy.context.view_layer.update()

# ---- added for rendering (the .blend has no active camera and no usable light): camera, sun
cam_auto = bpy.data.cameras.new('AutoCamera')
cam_auto.lens = 50.0
cam_auto.sensor_width = 36.0
cam_auto.clip_end = 1000.0
ob_auto_camera = bpy.data.objects.new('AutoCamera', cam_auto)
scene.collection.objects.link(ob_auto_camera)
ob_auto_camera.location = (11.1481, -11.7705, 14.0243)
ob_auto_camera.rotation_euler = (1.09748, -7.21219e-08, 0.694738)
scene.camera = ob_auto_camera
light_auto_sun = bpy.data.lights.new('AutoSun', 'SUN')
light_auto_sun.energy = 3.0
light_auto_sun.angle = 0.0523599
ob_auto_sun = bpy.data.objects.new('AutoSun', light_auto_sun)
scene.collection.objects.link(ob_auto_sun)
ob_auto_sun.rotation_euler = (0.872665, 0.174533, 0.523599)
bpy.context.view_layer.update()
